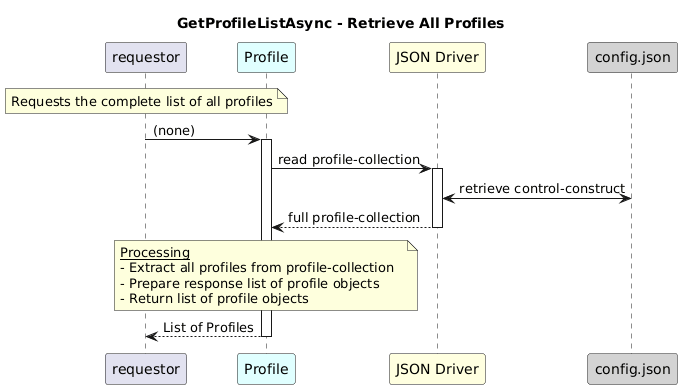

The diagram above was rendered by PlantUML. Its source (embedded in the PNG):
@startuml
skinparam responseMessageBelowArrow true

title
GetProfileListAsync - Retrieve All Profiles
end title

participant "requestor" as requestor
participant "Profile" as profColl #LightCyan
participant "JSON Driver" as jd #LightYellow
participant "config.json" as cfg #LightGrey

note over requestor
  Requests the complete list of all profiles
end note

requestor -> profColl: (none)
activate profColl

profColl -> jd: read profile-collection
activate jd

jd <-> cfg: retrieve control-construct

jd --> profColl: full profile-collection
deactivate jd

note over profColl
  <u>Processing</u>
  - Extract all profiles from profile-collection  
  - Prepare response list of profile objects
  - Return list of profile objects
end note

profColl --> requestor: List of Profiles
deactivate profColl
@enduml